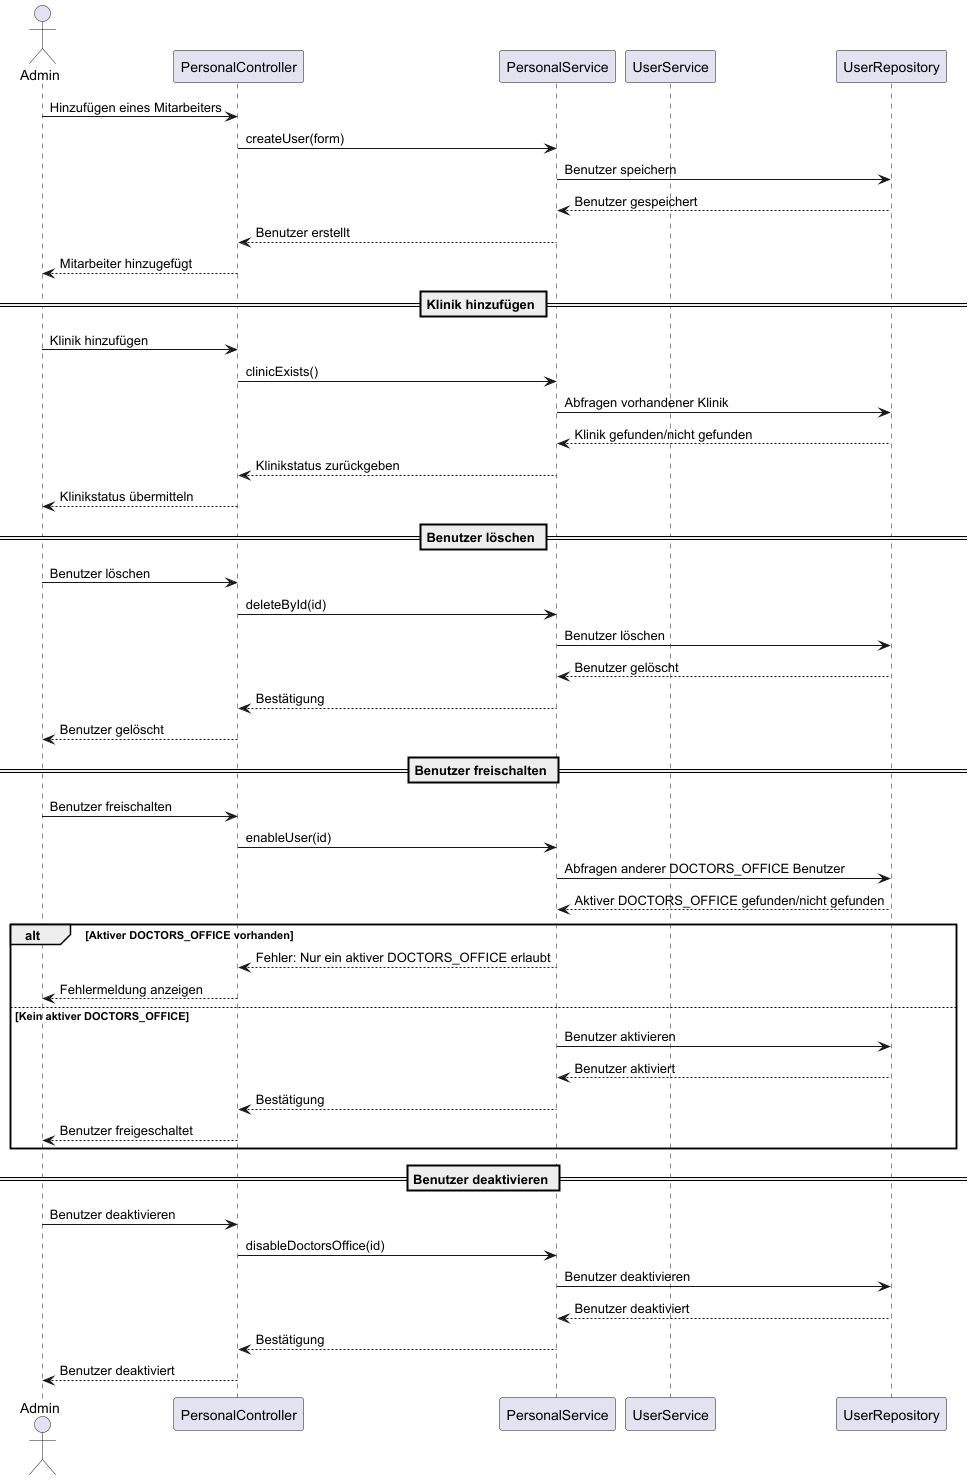

The diagram above was rendered by PlantUML. Its source (embedded in the PNG):
@startuml
actor Admin
participant "PersonalController" as PC
participant "PersonalService" as PS
participant "UserService" as US
participant "UserRepository" as UR

Admin -> PC: Hinzufügen eines Mitarbeiters
PC -> PS: createUser(form)
PS -> UR: Benutzer speichern
UR --> PS: Benutzer gespeichert
PS --> PC: Benutzer erstellt
PC --> Admin: Mitarbeiter hinzugefügt

== Klinik hinzufügen ==
Admin -> PC: Klinik hinzufügen
PC -> PS: clinicExists()
PS -> UR: Abfragen vorhandener Klinik
UR --> PS: Klinik gefunden/nicht gefunden
PS --> PC: Klinikstatus zurückgeben
PC --> Admin: Klinikstatus übermitteln

== Benutzer löschen ==
Admin -> PC: Benutzer löschen
PC -> PS: deleteById(id)
PS -> UR: Benutzer löschen
UR --> PS: Benutzer gelöscht
PS --> PC: Bestätigung
PC --> Admin: Benutzer gelöscht

== Benutzer freischalten ==
Admin -> PC: Benutzer freischalten
PC -> PS: enableUser(id)
PS -> UR: Abfragen anderer DOCTORS_OFFICE Benutzer
UR --> PS: Aktiver DOCTORS_OFFICE gefunden/nicht gefunden
alt Aktiver DOCTORS_OFFICE vorhanden
    PS --> PC: Fehler: Nur ein aktiver DOCTORS_OFFICE erlaubt
    PC --> Admin: Fehlermeldung anzeigen
else Kein aktiver DOCTORS_OFFICE
    PS -> UR: Benutzer aktivieren
    UR --> PS: Benutzer aktiviert
    PS --> PC: Bestätigung
    PC --> Admin: Benutzer freigeschaltet
end

== Benutzer deaktivieren ==
Admin -> PC: Benutzer deaktivieren
PC -> PS: disableDoctorsOffice(id)
PS -> UR: Benutzer deaktivieren
UR --> PS: Benutzer deaktiviert
PS --> PC: Bestätigung
PC --> Admin: Benutzer deaktiviert

@enduml